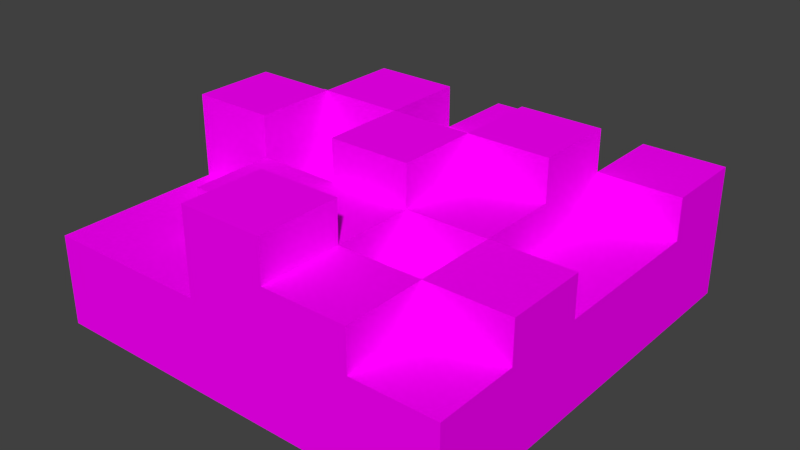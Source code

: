 # Source: blocks.blend  (saved by Blender 2.76.0; exported with 4.5.12 LTS)
import bpy
from mathutils import Matrix  # noqa: F401  (used for matrix-valued properties, if any)

bpy.ops.wm.read_factory_settings(use_empty=True)
scene = bpy.context.scene
scene.name = 'Scene'

# ---- collections
col_collection_1 = bpy.data.collections.new('Collection 1'); scene.collection.children.link(col_collection_1)

# ---- images (referenced by path relative to the original .blend; pixels are not part of the script)
import os
ASSET_DIR = os.environ.get("B2B_ASSET_DIR", "")  # directory of the original .blend (textures are referenced by path, not embedded)
HERE = os.path.dirname(os.path.abspath(__file__))  # packed textures are extracted next to this script under _unpacked/

def load_image(name, relpath, width, height, colorspace="sRGB"):
    """Load a texture the original file referenced (path relative to the .blend, or extracted next to this script)."""
    p = next((c for c in (os.path.join(HERE, relpath), os.path.join(ASSET_DIR, relpath)) if relpath and os.path.exists(c)), "")
    if p:
        img = bpy.data.images.load(p, check_existing=True)
        img.name = name
    else:  # same state as the original file: an image datablock whose file is absent (Cycles renders it pink)
        img = bpy.data.images.new(name, width, height)
        img.source = "FILE"
        img.filepath = "//" + (relpath or name)
    img.colorspace_settings.name = colorspace
    return img
img_chipboard_jpg = load_image('chipboard.jpg', 'chipboard.jpg', 1024, 1024, 'sRGB')

# ---- materials (node trees are filled in below, after node groups)
mat_material_001 = bpy.data.materials.new('Material.001')
mat_material_001.alpha_threshold = 0.0
mat_material_001.roughness = 0.5

# ---- material node trees
mat_material_001.use_nodes = True; mat_material_001.node_tree.nodes.clear()
_N = mat_material_001.node_tree.nodes; _L = mat_material_001.node_tree.links
n0 = _N.new('ShaderNodeOutputMaterial'); n0.name = 'Material Output'; n0.location = (300, 300)
n1 = _N.new('ShaderNodeBsdfDiffuse'); n1.name = 'Diffuse BSDF'; n1.location = (10, 300)
n2 = _N.new('ShaderNodeTexImage'); n2.name = 'Image Texture'; n2.location = (-180, 300)
n2.width = 140
n2.image = img_chipboard_jpg
_L.new(n1.outputs[0], n0.inputs[0])
_L.new(n2.outputs[0], n1.inputs[0])
n0.is_active_output = True

# ---- world
world_world = bpy.data.worlds.new('World'); scene.world = world_world
world_world.color = (0.05088, 0.05088, 0.05088)
world_world.use_sun_shadow = False
world_world.sun_shadow_jitter_overblur = 0.0
world_world.cycles.sampling_method = 'MANUAL'
world_world.cycles.sample_map_resolution = 256

# ---- meshes
me_cube_377 = bpy.data.meshes.new('Cube.377')
me_cube_377.from_pydata([(5.0, 4.988, -0.5656), (5.0, -5.012, -0.5656), (-5.0, -5.012, -0.5656), (-5.0, 4.988, -0.5656), (5.0, 4.988, -0.4856), (5.0, -5.012, -0.4856), (-5.0, -5.012, -0.4856), (-5.0, 4.988, -0.4856), (3.0, 0.9882, -0.4856), (3.0, 0.9882, 0.5144), (3.0, 2.988, -0.4856), (3.0, 2.988, 0.5144), (5.0, 0.9882, -0.4856), (5.0, 0.9882, 0.5144), (5.0, 2.988, -0.4856), (5.0, 2.988, 0.5144), (3.0, -5.012, -0.4856), (3.0, -5.012, 1.014), (3.0, -3.012, -0.4856), (3.0, -3.012, 1.014), (5.0, -5.012, -0.4856), (5.0, -5.012, 1.014), (5.0, -3.012, -0.4856), (5.0, -3.012, 1.014), (-1.0, -3.012, -0.4856), (-1.0, -3.012, 1.014), (-1.0, -1.012, -0.4856), (-1.0, -1.012, 1.014), (1.0, -3.012, -0.4856), (1.0, -3.012, 1.014), (1.0, -1.012, -0.4856), (1.0, -1.012, 1.014), (-1.0, -5.012, -0.4856), (-1.0, -5.012, 0.5144), (-1.0, -3.012, -0.4856), (-1.0, -3.012, 0.5144), (1.0, -5.012, -0.4856), (1.0, -5.012, 0.5144), (1.0, -3.012, -0.4856), (1.0, -3.012, 0.5144), (3.0, -1.012, -0.4856), (3.0, -1.012, 1.014), (3.0, 0.9882, -0.4856), (3.0, 0.9882, 1.014), (5.0, -1.012, -0.4856), (5.0, -1.012, 1.014), (5.0, 0.9882, -0.4856), (5.0, 0.9882, 1.014), (3.0, -3.012, -0.4856), (3.0, -3.012, 0.5144), (3.0, -1.012, -0.4856), (3.0, -1.012, 0.5144), (5.0, -3.012, -0.4856), (5.0, -3.012, 0.5144), (5.0, -1.012, -0.4856), (5.0, -1.012, 0.5144), (-3.0, 2.988, -0.4856), (-3.0, 2.988, 0.5144), (-3.0, 4.988, -0.4856), (-3.0, 4.988, 0.5144), (-1.0, 2.988, -0.4856), (-1.0, 2.988, 0.5144), (-1.0, 4.988, -0.4856), (-1.0, 4.988, 0.5144), (-3.0, -1.012, -0.4856), (-3.0, -1.012, 1.014), (-3.0, 0.9882, -0.4856), (-3.0, 0.9882, 1.014), (-1.0, -1.012, -0.4856), (-1.0, -1.012, 1.014), (-1.0, 0.9882, -0.4856), (-1.0, 0.9882, 1.014), (-5.0, -1.012, -0.4856), (-5.0, -1.012, 1.514), (-5.0, 0.9882, -0.4856), (-5.0, 0.9882, 1.514), (-3.0, -1.012, -0.4856), (-3.0, -1.012, 1.514), (-3.0, 0.9882, -0.4856), (-3.0, 0.9882, 1.514), (-5.0, 0.9882, -0.4856), (-5.0, 0.9882, 0.5144), (-5.0, 2.988, -0.4856), (-5.0, 2.988, 0.5144), (-3.0, 0.9882, -0.4856), (-3.0, 0.9882, 0.5144), (-3.0, 2.988, -0.4856), (-3.0, 2.988, 0.5144), (-5.0, -5.012, -0.4856), (-5.0, -5.012, 0.5144), (-5.0, -3.012, -0.4856), (-5.0, -3.012, 0.5144), (-3.0, -5.012, -0.4856), (-3.0, -5.012, 0.5144), (-3.0, -3.012, -0.4856), (-3.0, -3.012, 0.5144), (-3.0, -5.012, -0.4856), (-3.0, -5.012, 1.014), (-3.0, -3.012, -0.4856), (-3.0, -3.012, 1.014), (-1.0, -5.012, -0.4856), (-1.0, -5.012, 1.014), (-1.0, -3.012, -0.4856), (-1.0, -3.012, 1.014), (1.0, -5.012, -0.4856), (1.0, -5.012, 0.5144), (1.0, -3.012, -0.4856), (1.0, -3.012, 0.5144), (3.0, -5.012, -0.4856), (3.0, -5.012, 0.5144), (3.0, -3.012, -0.4856), (3.0, -3.012, 0.5144), (-1.0, -1.012, -0.4856), (-1.0, -1.012, 1.514), (-1.0, 0.9882, -0.4856), (-1.0, 0.9882, 1.514), (1.0, -1.012, -0.4856), (1.0, -1.012, 1.514), (1.0, 0.9882, -0.4856), (1.0, 0.9882, 1.514), (-3.0, -3.012, -0.4856), (-3.0, -3.012, 0.5144), (-3.0, -1.012, -0.4856), (-3.0, -1.012, 0.5144), (-1.0, -3.012, -0.4856), (-1.0, -3.012, 0.5144), (-1.0, -1.012, -0.4856), (-1.0, -1.012, 0.5144), (1.0, -3.012, -0.4856), (1.0, -3.012, 1.514), (1.0, -1.012, -0.4856), (1.0, -1.012, 1.514), (3.0, -3.012, -0.4856), (3.0, -3.012, 1.514), (3.0, -1.012, -0.4856), (3.0, -1.012, 1.514), (-5.0, -3.012, -0.4856), (-5.0, -3.012, 1.014), (-5.0, -1.012, -0.4856), (-5.0, -1.012, 1.014), (-3.0, -3.012, -0.4856), (-3.0, -3.012, 1.014), (-3.0, -1.012, -0.4856), (-3.0, -1.012, 1.014), (-1.0, 0.9882, -0.4856), (-1.0, 0.9882, 0.5144), (-1.0, 2.988, -0.4856), (-1.0, 2.988, 0.5144), (1.0, 0.9882, -0.4856), (1.0, 0.9882, 0.5144), (1.0, 2.988, -0.4856), (1.0, 2.988, 0.5144), (1.0, 2.988, -0.4856), (1.0, 2.988, 1.014), (1.0, 4.988, -0.4856), (1.0, 4.988, 1.014), (3.0, 2.988, -0.4856), (3.0, 2.988, 1.014), (3.0, 4.988, -0.4856), (3.0, 4.988, 1.014), (1.0, -1.012, -0.4856), (1.0, -1.012, 0.5144), (1.0, 0.9882, -0.4856), (1.0, 0.9882, 0.5144), (3.0, -1.012, -0.4856), (3.0, -1.012, 0.5144), (3.0, 0.9882, -0.4856), (3.0, 0.9882, 0.5144), (3.0, 2.988, -0.4856), (3.0, 2.988, 0.5144), (3.0, 4.988, -0.4856), (3.0, 4.988, 0.5144), (5.0, 2.988, -0.4856), (5.0, 2.988, 0.5144), (5.0, 4.988, -0.4856), (5.0, 4.988, 0.5144), (1.0, 0.9882, -0.4856), (1.0, 0.9882, 1.514), (1.0, 2.988, -0.4856), (1.0, 2.988, 1.514), (3.0, 0.9882, -0.4856), (3.0, 0.9882, 1.514), (3.0, 2.988, -0.4856), (3.0, 2.988, 1.514), (-1.0, 2.988, -0.4856), (-1.0, 2.988, 1.514), (-1.0, 4.988, -0.4856), (-1.0, 4.988, 1.514), (1.0, 2.988, -0.4856), (1.0, 2.988, 1.514), (1.0, 4.988, -0.4856), (1.0, 4.988, 1.514), (-3.0, 0.9882, -0.4856), (-3.0, 0.9882, 1.014), (-3.0, 2.988, -0.4856), (-3.0, 2.988, 1.014), (-1.0, 0.9882, -0.4856), (-1.0, 0.9882, 1.014), (-1.0, 2.988, -0.4856), (-1.0, 2.988, 1.014), (-5.0, 2.988, -0.4856), (-5.0, 2.988, 0.5144), (-5.0, 4.988, -0.4856), (-5.0, 4.988, 0.5144), (-3.0, 2.988, -0.4856), (-3.0, 2.988, 0.5144), (-3.0, 4.988, -0.4856), (-3.0, 4.988, 0.5144)], [], [(0, 1, 2, 3), (4, 7, 6, 5), (0, 4, 5, 1), (1, 5, 6, 2), (2, 6, 7, 3), (4, 0, 3, 7), (9, 11, 10, 8), (11, 15, 14, 10), (15, 13, 12, 14), (13, 9, 8, 12), (8, 10, 14, 12), (13, 15, 11, 9), (17, 19, 18, 16), (19, 23, 22, 18), (23, 21, 20, 22), (21, 17, 16, 20), (16, 18, 22, 20), (21, 23, 19, 17), (25, 27, 26, 24), (27, 31, 30, 26), (31, 29, 28, 30), (29, 25, 24, 28), (24, 26, 30, 28), (29, 31, 27, 25), (33, 35, 34, 32), (35, 39, 38, 34), (39, 37, 36, 38), (37, 33, 32, 36), (32, 34, 38, 36), (37, 39, 35, 33), (41, 43, 42, 40), (43, 47, 46, 42), (47, 45, 44, 46), (45, 41, 40, 44), (40, 42, 46, 44), (45, 47, 43, 41), (49, 51, 50, 48), (51, 55, 54, 50), (55, 53, 52, 54), (53, 49, 48, 52), (48, 50, 54, 52), (53, 55, 51, 49), (57, 59, 58, 56), (59, 63, 62, 58), (63, 61, 60, 62), (61, 57, 56, 60), (56, 58, 62, 60), (61, 63, 59, 57), (65, 67, 66, 64), (67, 71, 70, 66), (71, 69, 68, 70), (69, 65, 64, 68), (64, 66, 70, 68), (69, 71, 67, 65), (73, 75, 74, 72), (75, 79, 78, 74), (79, 77, 76, 78), (77, 73, 72, 76), (72, 74, 78, 76), (77, 79, 75, 73), (81, 83, 82, 80), (83, 87, 86, 82), (87, 85, 84, 86), (85, 81, 80, 84), (80, 82, 86, 84), (85, 87, 83, 81), (89, 91, 90, 88), (91, 95, 94, 90), (95, 93, 92, 94), (93, 89, 88, 92), (88, 90, 94, 92), (93, 95, 91, 89), (97, 99, 98, 96), (99, 103, 102, 98), (103, 101, 100, 102), (101, 97, 96, 100), (96, 98, 102, 100), (101, 103, 99, 97), (105, 107, 106, 104), (107, 111, 110, 106), (111, 109, 108, 110), (109, 105, 104, 108), (104, 106, 110, 108), (109, 111, 107, 105), (113, 115, 114, 112), (115, 119, 118, 114), (119, 117, 116, 118), (117, 113, 112, 116), (112, 114, 118, 116), (117, 119, 115, 113), (121, 123, 122, 120), (123, 127, 126, 122), (127, 125, 124, 126), (125, 121, 120, 124), (120, 122, 126, 124), (125, 127, 123, 121), (129, 131, 130, 128), (131, 135, 134, 130), (135, 133, 132, 134), (133, 129, 128, 132), (128, 130, 134, 132), (133, 135, 131, 129), (137, 139, 138, 136), (139, 143, 142, 138), (143, 141, 140, 142), (141, 137, 136, 140), (136, 138, 142, 140), (141, 143, 139, 137), (145, 147, 146, 144), (147, 151, 150, 146), (151, 149, 148, 150), (149, 145, 144, 148), (144, 146, 150, 148), (149, 151, 147, 145), (153, 155, 154, 152), (155, 159, 158, 154), (159, 157, 156, 158), (157, 153, 152, 156), (152, 154, 158, 156), (157, 159, 155, 153), (161, 163, 162, 160), (163, 167, 166, 162), (167, 165, 164, 166), (165, 161, 160, 164), (160, 162, 166, 164), (165, 167, 163, 161), (169, 171, 170, 168), (171, 175, 174, 170), (175, 173, 172, 174), (173, 169, 168, 172), (168, 170, 174, 172), (173, 175, 171, 169), (177, 179, 178, 176), (179, 183, 182, 178), (183, 181, 180, 182), (181, 177, 176, 180), (176, 178, 182, 180), (181, 183, 179, 177), (185, 187, 186, 184), (187, 191, 190, 186), (191, 189, 188, 190), (189, 185, 184, 188), (184, 186, 190, 188), (189, 191, 187, 185), (193, 195, 194, 192), (195, 199, 198, 194), (199, 197, 196, 198), (197, 193, 192, 196), (192, 194, 198, 196), (197, 199, 195, 193), (201, 203, 202, 200), (203, 207, 206, 202), (207, 205, 204, 206), (205, 201, 200, 204), (200, 202, 206, 204), (205, 207, 203, 201)])
_uv = me_cube_377.uv_layers.new(name='UVMap')
_uv.uv.foreach_set('vector', [0.319, 0.001001, 0.001001, 0.001001, 0.001001, 0.319, 0.319, 0.319, 0.319, 0.321, 0.001001, 0.321, 0.001001, 0.639, 0.319, 0.639, 0.359, 0.001001, 0.321, 0.001001, 0.321, 0.319, 0.359, 0.319, 0.639, 0.359, 0.639, 0.321, 0.321, 0.321, 0.321, 0.359, 0.399, 0.001001, 0.361, 0.001001, 0.361, 0.319, 0.399, 0.319, 0.639, 0.399, 0.639, 0.361, 0.321, 0.361, 0.321, 0.399, 0.839, 0.479, 0.839, 0.401, 0.801, 0.401, 0.801, 0.479, 0.401, 0.839, 0.479, 0.839, 0.479, 0.801, 0.401, 0.801, 0.839, 0.559, 0.839, 0.481, 0.801, 0.481, 0.801, 0.559, 0.481, 0.839, 0.559, 0.839, 0.559, 0.801, 0.481, 0.801, 0.479, 0.001001, 0.401, 0.001001, 0.401, 0.079, 0.479, 0.079, 0.479, 0.081, 0.401, 0.081, 0.401, 0.159, 0.479, 0.159, 0.839, 0.639, 0.839, 0.561, 0.801, 0.561, 0.801, 0.639, 0.561, 0.839, 0.639, 0.839, 0.639, 0.801, 0.561, 0.801, 0.839, 0.719, 0.839, 0.641, 0.801, 0.641, 0.801, 0.719, 0.641, 0.839, 0.719, 0.839, 0.719, 0.801, 0.641, 0.801, 0.479, 0.161, 0.401, 0.161, 0.401, 0.239, 0.479, 0.239, 0.479, 0.241, 0.401, 0.241, 0.401, 0.319, 0.479, 0.319, 0.839, 0.799, 0.839, 0.721, 0.801, 0.721, 0.801, 0.799, 0.721, 0.839, 0.799, 0.839, 0.799, 0.801, 0.721, 0.801, 0.879, 0.479, 0.879, 0.401, 0.841, 0.401, 0.841, 0.479, 0.401, 0.879, 0.479, 0.879, 0.479, 0.841, 0.401, 0.841, 0.399, 0.401, 0.321, 0.401, 0.321, 0.479, 0.399, 0.479, 0.479, 0.401, 0.401, 0.401, 0.401, 0.479, 0.479, 0.479, 0.879, 0.559, 0.879, 0.481, 0.841, 0.481, 0.841, 0.559, 0.481, 0.879, 0.559, 0.879, 0.559, 0.841, 0.481, 0.841, 0.879, 0.639, 0.879, 0.561, 0.841, 0.561, 0.841, 0.639, 0.561, 0.879, 0.639, 0.879, 0.639, 0.841, 0.561, 0.841, 0.559, 0.001001, 0.481, 0.001001, 0.481, 0.079, 0.559, 0.079, 0.559, 0.081, 0.481, 0.081, 0.481, 0.159, 0.559, 0.159, 0.879, 0.719, 0.879, 0.641, 0.841, 0.641, 0.841, 0.719, 0.641, 0.879, 0.719, 0.879, 0.719, 0.841, 0.641, 0.841, 0.879, 0.799, 0.879, 0.721, 0.841, 0.721, 0.841, 0.799, 0.721, 0.879, 0.799, 0.879, 0.799, 0.841, 0.721, 0.841, 0.559, 0.161, 0.481, 0.161, 0.481, 0.239, 0.559, 0.239, 0.559, 0.241, 0.481, 0.241, 0.481, 0.319, 0.559, 0.319, 0.839, 0.879, 0.839, 0.801, 0.801, 0.801, 0.801, 0.879, 0.001001, 0.919, 0.079, 0.919, 0.079, 0.881, 0.001001, 0.881, 0.879, 0.879, 0.879, 0.801, 0.841, 0.801, 0.841, 0.879, 0.081, 0.919, 0.159, 0.919, 0.159, 0.881, 0.081, 0.881, 0.399, 0.481, 0.321, 0.481, 0.321, 0.559, 0.399, 0.559, 0.479, 0.481, 0.401, 0.481, 0.401, 0.559, 0.479, 0.559, 0.919, 0.079, 0.919, 0.001001, 0.881, 0.001001, 0.881, 0.079, 0.161, 0.919, 0.239, 0.919, 0.239, 0.881, 0.161, 0.881, 0.919, 0.159, 0.919, 0.081, 0.881, 0.081, 0.881, 0.159, 0.241, 0.919, 0.319, 0.919, 0.319, 0.881, 0.241, 0.881, 0.559, 0.401, 0.481, 0.401, 0.481, 0.479, 0.559, 0.479, 0.559, 0.481, 0.481, 0.481, 0.481, 0.559, 0.559, 0.559, 0.919, 0.239, 0.919, 0.161, 0.881, 0.161, 0.881, 0.239, 0.321, 0.919, 0.399, 0.919, 0.399, 0.881, 0.321, 0.881, 0.919, 0.319, 0.919, 0.241, 0.881, 0.241, 0.881, 0.319, 0.401, 0.919, 0.479, 0.919, 0.479, 0.881, 0.401, 0.881, 0.639, 0.001001, 0.561, 0.001001, 0.561, 0.079, 0.639, 0.079, 0.639, 0.081, 0.561, 0.081, 0.561, 0.159, 0.639, 0.159, 0.639, 0.161, 0.561, 0.161, 0.561, 0.239, 0.639, 0.239, 0.639, 0.241, 0.561, 0.241, 0.561, 0.319, 0.639, 0.319, 0.399, 0.561, 0.321, 0.561, 0.321, 0.639, 0.399, 0.639, 0.479, 0.561, 0.401, 0.561, 0.401, 0.639, 0.479, 0.639, 0.639, 0.401, 0.561, 0.401, 0.561, 0.479, 0.639, 0.479, 0.559, 0.561, 0.481, 0.561, 0.481, 0.639, 0.559, 0.639, 0.919, 0.399, 0.919, 0.321, 0.881, 0.321, 0.881, 0.399, 0.481, 0.919, 0.559, 0.919, 0.559, 0.881, 0.481, 0.881, 0.919, 0.479, 0.919, 0.401, 0.881, 0.401, 0.881, 0.479, 0.561, 0.919, 0.639, 0.919, 0.639, 0.881, 0.561, 0.881, 0.639, 0.481, 0.561, 0.481, 0.561, 0.559, 0.639, 0.559, 0.639, 0.561, 0.561, 0.561, 0.561, 0.639, 0.639, 0.639, 0.919, 0.559, 0.919, 0.481, 0.881, 0.481, 0.881, 0.559, 0.641, 0.919, 0.719, 0.919, 0.719, 0.881, 0.641, 0.881, 0.919, 0.639, 0.919, 0.561, 0.881, 0.561, 0.881, 0.639, 0.721, 0.919, 0.799, 0.919, 0.799, 0.881, 0.721, 0.881, 0.079, 0.641, 0.001001, 0.641, 0.001001, 0.719, 0.079, 0.719, 0.719, 0.001001, 0.641, 0.001001, 0.641, 0.079, 0.719, 0.079, 0.919, 0.719, 0.919, 0.641, 0.881, 0.641, 0.881, 0.719, 0.801, 0.919, 0.879, 0.919, 0.879, 0.881, 0.801, 0.881, 0.919, 0.799, 0.919, 0.721, 0.881, 0.721, 0.881, 0.799, 0.001001, 0.959, 0.079, 0.959, 0.079, 0.921, 0.001001, 0.921, 0.719, 0.081, 0.641, 0.081, 0.641, 0.159, 0.719, 0.159, 0.159, 0.641, 0.081, 0.641, 0.081, 0.719, 0.159, 0.719, 0.919, 0.879, 0.919, 0.801, 0.881, 0.801, 0.881, 0.879, 0.081, 0.959, 0.159, 0.959, 0.159, 0.921, 0.081, 0.921, 0.959, 0.079, 0.959, 0.001001, 0.921, 0.001001, 0.921, 0.079, 0.161, 0.959, 0.239, 0.959, 0.239, 0.921, 0.161, 0.921, 0.719, 0.161, 0.641, 0.161, 0.641, 0.239, 0.719, 0.239, 0.239, 0.641, 0.161, 0.641, 0.161, 0.719, 0.239, 0.719, 0.719, 0.241, 0.641, 0.241, 0.641, 0.319, 0.719, 0.319, 0.319, 0.641, 0.241, 0.641, 0.241, 0.719, 0.319, 0.719, 0.399, 0.641, 0.321, 0.641, 0.321, 0.719, 0.399, 0.719, 0.719, 0.321, 0.641, 0.321, 0.641, 0.399, 0.719, 0.399, 0.719, 0.401, 0.641, 0.401, 0.641, 0.479, 0.719, 0.479, 0.479, 0.641, 0.401, 0.641, 0.401, 0.719, 0.479, 0.719, 0.959, 0.159, 0.959, 0.081, 0.921, 0.081, 0.921, 0.159, 0.241, 0.959, 0.319, 0.959, 0.319, 0.921, 0.241, 0.921, 0.959, 0.239, 0.959, 0.161, 0.921, 0.161, 0.921, 0.239, 0.321, 0.959, 0.399, 0.959, 0.399, 0.921, 0.321, 0.921, 0.559, 0.641, 0.481, 0.641, 0.481, 0.719, 0.559, 0.719, 0.719, 0.481, 0.641, 0.481, 0.641, 0.559, 0.719, 0.559, 0.639, 0.641, 0.561, 0.641, 0.561, 0.719, 0.639, 0.719, 0.719, 0.561, 0.641, 0.561, 0.641, 0.639, 0.719, 0.639, 0.719, 0.641, 0.641, 0.641, 0.641, 0.719, 0.719, 0.719, 0.079, 0.721, 0.001001, 0.721, 0.001001, 0.799, 0.079, 0.799, 0.799, 0.001001, 0.721, 0.001001, 0.721, 0.079, 0.799, 0.079, 0.159, 0.721, 0.081, 0.721, 0.081, 0.799, 0.159, 0.799, 0.959, 0.319, 0.959, 0.241, 0.921, 0.241, 0.921, 0.319, 0.401, 0.959, 0.479, 0.959, 0.479, 0.921, 0.401, 0.921, 0.959, 0.399, 0.959, 0.321, 0.921, 0.321, 0.921, 0.399, 0.481, 0.959, 0.559, 0.959, 0.559, 0.921, 0.481, 0.921, 0.799, 0.081, 0.721, 0.081, 0.721, 0.159, 0.799, 0.159, 0.799, 0.161, 0.721, 0.161, 0.721, 0.239, 0.799, 0.239, 0.959, 0.479, 0.959, 0.401, 0.921, 0.401, 0.921, 0.479, 0.561, 0.959, 0.639, 0.959, 0.639, 0.921, 0.561, 0.921, 0.959, 0.559, 0.959, 0.481, 0.921, 0.481, 0.921, 0.559, 0.641, 0.959, 0.719, 0.959, 0.719, 0.921, 0.641, 0.921, 0.239, 0.721, 0.161, 0.721, 0.161, 0.799, 0.239, 0.799, 0.799, 0.241, 0.721, 0.241, 0.721, 0.319, 0.799, 0.319, 0.959, 0.639, 0.959, 0.561, 0.921, 0.561, 0.921, 0.639, 0.721, 0.959, 0.799, 0.959, 0.799, 0.921, 0.721, 0.921, 0.959, 0.719, 0.959, 0.641, 0.921, 0.641, 0.921, 0.719, 0.801, 0.959, 0.879, 0.959, 0.879, 0.921, 0.801, 0.921, 0.319, 0.721, 0.241, 0.721, 0.241, 0.799, 0.319, 0.799, 0.799, 0.321, 0.721, 0.321, 0.721, 0.399, 0.799, 0.399, 0.959, 0.799, 0.959, 0.721, 0.921, 0.721, 0.921, 0.799, 0.881, 0.919, 0.959, 0.919, 0.959, 0.881, 0.881, 0.881, 0.959, 0.879, 0.959, 0.801, 0.921, 0.801, 0.921, 0.879, 0.881, 0.959, 0.959, 0.959, 0.959, 0.921, 0.881, 0.921, 0.399, 0.721, 0.321, 0.721, 0.321, 0.799, 0.399, 0.799, 0.479, 0.721, 0.401, 0.721, 0.401, 0.799, 0.479, 0.799, 0.999, 0.079, 0.999, 0.001001, 0.961, 0.001001, 0.961, 0.079, 0.001001, 0.999, 0.079, 0.999, 0.079, 0.961, 0.001001, 0.961, 0.999, 0.159, 0.999, 0.081, 0.961, 0.081, 0.961, 0.159, 0.081, 0.999, 0.159, 0.999, 0.159, 0.961, 0.081, 0.961, 0.799, 0.401, 0.721, 0.401, 0.721, 0.479, 0.799, 0.479, 0.799, 0.481, 0.721, 0.481, 0.721, 0.559, 0.799, 0.559, 0.559, 0.721, 0.481, 0.721, 0.481, 0.799, 0.559, 0.799, 0.639, 0.721, 0.561, 0.721, 0.561, 0.799, 0.639, 0.799, 0.799, 0.561, 0.721, 0.561, 0.721, 0.639, 0.799, 0.639, 0.719, 0.721, 0.641, 0.721, 0.641, 0.799, 0.719, 0.799, 0.799, 0.641, 0.721, 0.641, 0.721, 0.719, 0.799, 0.719, 0.799, 0.721, 0.721, 0.721, 0.721, 0.799, 0.799, 0.799, 0.079, 0.801, 0.001001, 0.801, 0.001001, 0.879, 0.079, 0.879, 0.879, 0.001001, 0.801, 0.001001, 0.801, 0.079, 0.879, 0.079, 0.159, 0.801, 0.081, 0.801, 0.081, 0.879, 0.159, 0.879, 0.879, 0.081, 0.801, 0.081, 0.801, 0.159, 0.879, 0.159, 0.239, 0.801, 0.161, 0.801, 0.161, 0.879, 0.239, 0.879, 0.879, 0.161, 0.801, 0.161, 0.801, 0.239, 0.879, 0.239, 0.999, 0.239, 0.999, 0.161, 0.961, 0.161, 0.961, 0.239, 0.161, 0.999, 0.239, 0.999, 0.239, 0.961, 0.161, 0.961, 0.999, 0.319, 0.999, 0.241, 0.961, 0.241, 0.961, 0.319, 0.241, 0.999, 0.319, 0.999, 0.319, 0.961, 0.241, 0.961, 0.879, 0.241, 0.801, 0.241, 0.801, 0.319, 0.879, 0.319, 0.319, 0.801, 0.241, 0.801, 0.241, 0.879, 0.319, 0.879, 0.999, 0.399, 0.999, 0.321, 0.961, 0.321, 0.961, 0.399, 0.321, 0.999, 0.399, 0.999, 0.399, 0.961, 0.321, 0.961, 0.999, 0.479, 0.999, 0.401, 0.961, 0.401, 0.961, 0.479, 0.401, 0.999, 0.479, 0.999, 0.479, 0.961, 0.401, 0.961, 0.879, 0.321, 0.801, 0.321, 0.801, 0.399, 0.879, 0.399, 0.399, 0.801, 0.321, 0.801, 0.321, 0.879, 0.399, 0.879])
me_cube_377.materials.append(mat_material_001)
me_cube_377.use_remesh_preserve_volume = False
me_cube_377.use_remesh_preserve_attributes = False
me_cube_377.use_mirror_vertex_groups = False
me_cube_377.update()

# ---- objects
ob_uneven_surface_oneobject_009 = bpy.data.objects.new('uneven surface oneobject.009', me_cube_377)

# ---- transforms, parenting, visibility, modifiers, constraints
ob_uneven_surface_oneobject_009.location = (0.0, 0.0, 0.1)
ob_uneven_surface_oneobject_009.rotation_euler = (0.0, -0.0, 1.571)
ob_uneven_surface_oneobject_009.scale = (0.1, 0.1, 0.2)
ob_uneven_surface_oneobject_009.lineart.crease_threshold = 0.0

# ---- collection membership
col_collection_1.objects.link(ob_uneven_surface_oneobject_009)

# ---- scene / render settings (as saved in the file)
scene.frame_start = 1; scene.frame_end = 250; scene.frame_set(1)
scene.render.engine = 'CYCLES'
scene.render.resolution_percentage = 50
scene.render.dither_intensity = 0.0
scene.cycles.use_denoising = False
scene.cycles.samples = 10
scene.cycles.sampling_pattern = 'TABULATED_SOBOL'
scene.cycles.light_sampling_threshold = 0.0
scene.cycles.use_adaptive_sampling = False
scene.cycles.use_light_tree = False
scene.cycles.blur_glossy = 0.0
scene.cycles.pixel_filter_type = 'GAUSSIAN'
scene.cycles.sample_clamp_indirect = 0.0
scene.view_settings.view_transform = 'Standard'
bpy.context.view_layer.update()

# ---- added for rendering (the .blend has no active camera and no usable light): camera, sun
cam_auto = bpy.data.cameras.new('AutoCamera')
cam_auto.lens = 50.0
cam_auto.sensor_width = 36.0
cam_auto.clip_end = 1000.0
ob_auto_camera = bpy.data.objects.new('AutoCamera', cam_auto)
scene.collection.objects.link(ob_auto_camera)
ob_auto_camera.location = (1.36509, -1.63668, 1.286)
ob_auto_camera.rotation_euler = (1.09748, -7.21219e-08, 0.694738)
scene.camera = ob_auto_camera
light_auto_sun = bpy.data.lights.new('AutoSun', 'SUN')
light_auto_sun.energy = 3.0
light_auto_sun.angle = 0.0523599
ob_auto_sun = bpy.data.objects.new('AutoSun', light_auto_sun)
scene.collection.objects.link(ob_auto_sun)
ob_auto_sun.rotation_euler = (0.872665, 0.174533, 0.523599)
bpy.context.view_layer.update()
